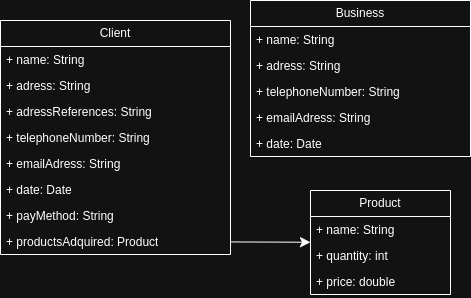

The diagram above was exported from draw.io. Its source (the exported page's mxGraphModel, read from the mxfile embedded in the PNG):
<mxGraphModel dx="1672" dy="524" grid="1" gridSize="10" guides="1" tooltips="1" connect="1" arrows="1" fold="1" page="1" pageScale="1" pageWidth="827" pageHeight="1169" math="0" shadow="0">
  <root>
    <mxCell id="WIyWlLk6GJQsqaUBKTNV-0" />
    <mxCell id="WIyWlLk6GJQsqaUBKTNV-1" parent="WIyWlLk6GJQsqaUBKTNV-0" />
    <mxCell id="SMsvIe9Dp_FW2GO5rMF9-40" value="Business" style="swimlane;fontStyle=0;childLayout=stackLayout;horizontal=1;startSize=26;fillColor=none;horizontalStack=0;resizeParent=1;resizeParentMax=0;resizeLast=0;collapsible=1;marginBottom=0;whiteSpace=wrap;html=1;" vertex="1" parent="WIyWlLk6GJQsqaUBKTNV-1">
      <mxGeometry x="210" y="120" width="220" height="156" as="geometry" />
    </mxCell>
    <mxCell id="SMsvIe9Dp_FW2GO5rMF9-41" value="+ name: String" style="text;strokeColor=none;fillColor=none;align=left;verticalAlign=top;spacingLeft=4;spacingRight=4;overflow=hidden;rotatable=0;points=[[0,0.5],[1,0.5]];portConstraint=eastwest;whiteSpace=wrap;html=1;" vertex="1" parent="SMsvIe9Dp_FW2GO5rMF9-40">
      <mxGeometry y="26" width="220" height="26" as="geometry" />
    </mxCell>
    <mxCell id="SMsvIe9Dp_FW2GO5rMF9-42" value="+ adress: String" style="text;strokeColor=none;fillColor=none;align=left;verticalAlign=top;spacingLeft=4;spacingRight=4;overflow=hidden;rotatable=0;points=[[0,0.5],[1,0.5]];portConstraint=eastwest;whiteSpace=wrap;html=1;" vertex="1" parent="SMsvIe9Dp_FW2GO5rMF9-40">
      <mxGeometry y="52" width="220" height="26" as="geometry" />
    </mxCell>
    <mxCell id="SMsvIe9Dp_FW2GO5rMF9-43" value="+ telephoneNumber: String" style="text;strokeColor=none;fillColor=none;align=left;verticalAlign=top;spacingLeft=4;spacingRight=4;overflow=hidden;rotatable=0;points=[[0,0.5],[1,0.5]];portConstraint=eastwest;whiteSpace=wrap;html=1;" vertex="1" parent="SMsvIe9Dp_FW2GO5rMF9-40">
      <mxGeometry y="78" width="220" height="26" as="geometry" />
    </mxCell>
    <mxCell id="SMsvIe9Dp_FW2GO5rMF9-44" value="+ emailAdress: String" style="text;strokeColor=none;fillColor=none;align=left;verticalAlign=top;spacingLeft=4;spacingRight=4;overflow=hidden;rotatable=0;points=[[0,0.5],[1,0.5]];portConstraint=eastwest;whiteSpace=wrap;html=1;" vertex="1" parent="SMsvIe9Dp_FW2GO5rMF9-40">
      <mxGeometry y="104" width="220" height="26" as="geometry" />
    </mxCell>
    <mxCell id="SMsvIe9Dp_FW2GO5rMF9-45" value="+ date: Date" style="text;strokeColor=none;fillColor=none;align=left;verticalAlign=top;spacingLeft=4;spacingRight=4;overflow=hidden;rotatable=0;points=[[0,0.5],[1,0.5]];portConstraint=eastwest;whiteSpace=wrap;html=1;" vertex="1" parent="SMsvIe9Dp_FW2GO5rMF9-40">
      <mxGeometry y="130" width="220" height="26" as="geometry" />
    </mxCell>
    <mxCell id="SMsvIe9Dp_FW2GO5rMF9-46" value="Client" style="swimlane;fontStyle=0;childLayout=stackLayout;horizontal=1;startSize=26;fillColor=none;horizontalStack=0;resizeParent=1;resizeParentMax=0;resizeLast=0;collapsible=1;marginBottom=0;whiteSpace=wrap;html=1;" vertex="1" parent="WIyWlLk6GJQsqaUBKTNV-1">
      <mxGeometry x="-40" y="140" width="230" height="234" as="geometry" />
    </mxCell>
    <mxCell id="SMsvIe9Dp_FW2GO5rMF9-47" value="+ name: String" style="text;strokeColor=none;fillColor=none;align=left;verticalAlign=top;spacingLeft=4;spacingRight=4;overflow=hidden;rotatable=0;points=[[0,0.5],[1,0.5]];portConstraint=eastwest;whiteSpace=wrap;html=1;" vertex="1" parent="SMsvIe9Dp_FW2GO5rMF9-46">
      <mxGeometry y="26" width="230" height="26" as="geometry" />
    </mxCell>
    <mxCell id="SMsvIe9Dp_FW2GO5rMF9-48" value="+ adress: String" style="text;strokeColor=none;fillColor=none;align=left;verticalAlign=top;spacingLeft=4;spacingRight=4;overflow=hidden;rotatable=0;points=[[0,0.5],[1,0.5]];portConstraint=eastwest;whiteSpace=wrap;html=1;" vertex="1" parent="SMsvIe9Dp_FW2GO5rMF9-46">
      <mxGeometry y="52" width="230" height="26" as="geometry" />
    </mxCell>
    <mxCell id="SMsvIe9Dp_FW2GO5rMF9-50" value="+ adressReferences: String" style="text;strokeColor=none;fillColor=none;align=left;verticalAlign=top;spacingLeft=4;spacingRight=4;overflow=hidden;rotatable=0;points=[[0,0.5],[1,0.5]];portConstraint=eastwest;whiteSpace=wrap;html=1;" vertex="1" parent="SMsvIe9Dp_FW2GO5rMF9-46">
      <mxGeometry y="78" width="230" height="26" as="geometry" />
    </mxCell>
    <mxCell id="SMsvIe9Dp_FW2GO5rMF9-52" value="+ telephoneNumber: String" style="text;strokeColor=none;fillColor=none;align=left;verticalAlign=top;spacingLeft=4;spacingRight=4;overflow=hidden;rotatable=0;points=[[0,0.5],[1,0.5]];portConstraint=eastwest;whiteSpace=wrap;html=1;" vertex="1" parent="SMsvIe9Dp_FW2GO5rMF9-46">
      <mxGeometry y="104" width="230" height="26" as="geometry" />
    </mxCell>
    <mxCell id="SMsvIe9Dp_FW2GO5rMF9-54" value="+ emailAdress: String" style="text;strokeColor=none;fillColor=none;align=left;verticalAlign=top;spacingLeft=4;spacingRight=4;overflow=hidden;rotatable=0;points=[[0,0.5],[1,0.5]];portConstraint=eastwest;whiteSpace=wrap;html=1;" vertex="1" parent="SMsvIe9Dp_FW2GO5rMF9-46">
      <mxGeometry y="130" width="230" height="26" as="geometry" />
    </mxCell>
    <mxCell id="SMsvIe9Dp_FW2GO5rMF9-53" value="+ date: Date" style="text;strokeColor=none;fillColor=none;align=left;verticalAlign=top;spacingLeft=4;spacingRight=4;overflow=hidden;rotatable=0;points=[[0,0.5],[1,0.5]];portConstraint=eastwest;whiteSpace=wrap;html=1;" vertex="1" parent="SMsvIe9Dp_FW2GO5rMF9-46">
      <mxGeometry y="156" width="230" height="26" as="geometry" />
    </mxCell>
    <mxCell id="SMsvIe9Dp_FW2GO5rMF9-51" value="+ payMethod: String" style="text;strokeColor=none;fillColor=none;align=left;verticalAlign=top;spacingLeft=4;spacingRight=4;overflow=hidden;rotatable=0;points=[[0,0.5],[1,0.5]];portConstraint=eastwest;whiteSpace=wrap;html=1;" vertex="1" parent="SMsvIe9Dp_FW2GO5rMF9-46">
      <mxGeometry y="182" width="230" height="26" as="geometry" />
    </mxCell>
    <mxCell id="SMsvIe9Dp_FW2GO5rMF9-49" value="+ productsAdquired: Product" style="text;strokeColor=none;fillColor=none;align=left;verticalAlign=top;spacingLeft=4;spacingRight=4;overflow=hidden;rotatable=0;points=[[0,0.5],[1,0.5]];portConstraint=eastwest;whiteSpace=wrap;html=1;" vertex="1" parent="SMsvIe9Dp_FW2GO5rMF9-46">
      <mxGeometry y="208" width="230" height="26" as="geometry" />
    </mxCell>
    <mxCell id="SMsvIe9Dp_FW2GO5rMF9-55" value="Product" style="swimlane;fontStyle=0;childLayout=stackLayout;horizontal=1;startSize=26;fillColor=none;horizontalStack=0;resizeParent=1;resizeParentMax=0;resizeLast=0;collapsible=1;marginBottom=0;whiteSpace=wrap;html=1;" vertex="1" parent="WIyWlLk6GJQsqaUBKTNV-1">
      <mxGeometry x="270" y="310" width="140" height="104" as="geometry" />
    </mxCell>
    <mxCell id="SMsvIe9Dp_FW2GO5rMF9-56" value="+ name: String" style="text;strokeColor=none;fillColor=none;align=left;verticalAlign=top;spacingLeft=4;spacingRight=4;overflow=hidden;rotatable=0;points=[[0,0.5],[1,0.5]];portConstraint=eastwest;whiteSpace=wrap;html=1;" vertex="1" parent="SMsvIe9Dp_FW2GO5rMF9-55">
      <mxGeometry y="26" width="140" height="26" as="geometry" />
    </mxCell>
    <mxCell id="SMsvIe9Dp_FW2GO5rMF9-57" value="+ quantity: int" style="text;strokeColor=none;fillColor=none;align=left;verticalAlign=top;spacingLeft=4;spacingRight=4;overflow=hidden;rotatable=0;points=[[0,0.5],[1,0.5]];portConstraint=eastwest;whiteSpace=wrap;html=1;" vertex="1" parent="SMsvIe9Dp_FW2GO5rMF9-55">
      <mxGeometry y="52" width="140" height="26" as="geometry" />
    </mxCell>
    <mxCell id="SMsvIe9Dp_FW2GO5rMF9-58" value="+ price: double" style="text;strokeColor=none;fillColor=none;align=left;verticalAlign=top;spacingLeft=4;spacingRight=4;overflow=hidden;rotatable=0;points=[[0,0.5],[1,0.5]];portConstraint=eastwest;whiteSpace=wrap;html=1;" vertex="1" parent="SMsvIe9Dp_FW2GO5rMF9-55">
      <mxGeometry y="78" width="140" height="26" as="geometry" />
    </mxCell>
    <mxCell id="SMsvIe9Dp_FW2GO5rMF9-62" style="edgeStyle=none;curved=1;rounded=0;orthogonalLoop=1;jettySize=auto;html=1;fontSize=12;startSize=8;endSize=8;" edge="1" parent="WIyWlLk6GJQsqaUBKTNV-1" source="SMsvIe9Dp_FW2GO5rMF9-49" target="SMsvIe9Dp_FW2GO5rMF9-55">
      <mxGeometry relative="1" as="geometry" />
    </mxCell>
  </root>
</mxGraphModel>